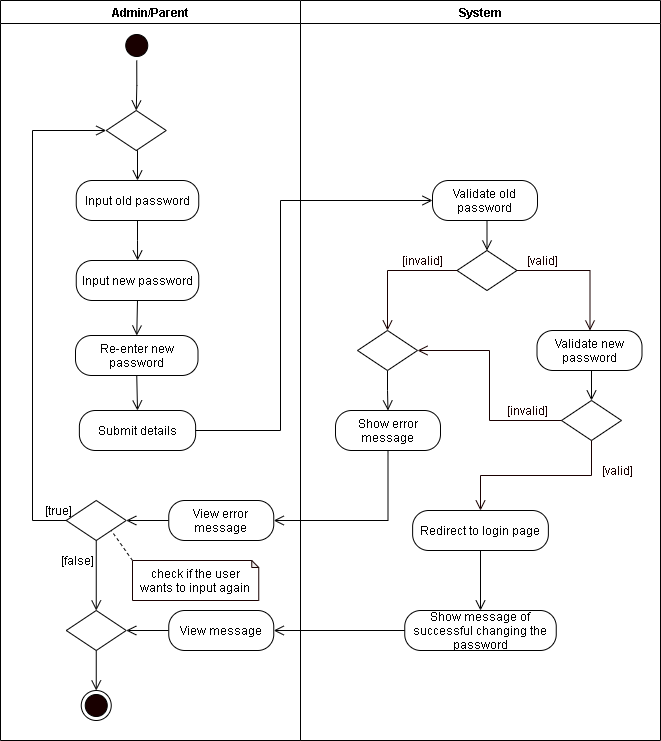

The diagram above was exported from draw.io. Its source (the exported page's mxGraphModel, read from the mxfile embedded in the PNG):
<mxGraphModel dx="926" dy="626" grid="1" gridSize="10" guides="1" tooltips="1" connect="1" arrows="1" fold="1" page="1" pageScale="1" pageWidth="850" pageHeight="1100" math="0" shadow="0">
  <root>
    <mxCell id="0YUUV6dHV9s-AtsjEOBv-0" />
    <mxCell id="0YUUV6dHV9s-AtsjEOBv-1" parent="0YUUV6dHV9s-AtsjEOBv-0" />
    <mxCell id="l9A307QSwkEP7hhwISzZ-0" value="Admin/Parent" style="swimlane;startSize=23;" parent="0YUUV6dHV9s-AtsjEOBv-1" vertex="1">
      <mxGeometry x="40" y="10" width="300" height="740" as="geometry" />
    </mxCell>
    <mxCell id="l9A307QSwkEP7hhwISzZ-1" style="edgeStyle=orthogonalEdgeStyle;rounded=0;orthogonalLoop=1;jettySize=auto;html=1;exitX=0.5;exitY=1;exitDx=0;exitDy=0;entryX=0.5;entryY=0;entryDx=0;entryDy=0;endArrow=open;endFill=0;endSize=8;" parent="l9A307QSwkEP7hhwISzZ-0" source="l9A307QSwkEP7hhwISzZ-2" target="l9A307QSwkEP7hhwISzZ-8" edge="1">
      <mxGeometry relative="1" as="geometry">
        <mxPoint x="136.25" y="110" as="targetPoint" />
      </mxGeometry>
    </mxCell>
    <mxCell id="l9A307QSwkEP7hhwISzZ-2" value="" style="ellipse;html=1;shape=startState;fillColor=#190000;" parent="l9A307QSwkEP7hhwISzZ-0" vertex="1">
      <mxGeometry x="121.25" y="30" width="30" height="30" as="geometry" />
    </mxCell>
    <mxCell id="l9A307QSwkEP7hhwISzZ-46" style="edgeStyle=orthogonalEdgeStyle;rounded=0;orthogonalLoop=1;jettySize=auto;html=1;exitX=0.5;exitY=1;exitDx=0;exitDy=0;endArrow=open;endFill=0;endSize=8;" parent="l9A307QSwkEP7hhwISzZ-0" source="l9A307QSwkEP7hhwISzZ-5" target="l9A307QSwkEP7hhwISzZ-45" edge="1">
      <mxGeometry relative="1" as="geometry" />
    </mxCell>
    <mxCell id="l9A307QSwkEP7hhwISzZ-5" value="Input old password" style="rounded=1;whiteSpace=wrap;html=1;arcSize=40;" parent="l9A307QSwkEP7hhwISzZ-0" vertex="1">
      <mxGeometry x="75.75" y="180" width="122.5" height="40" as="geometry" />
    </mxCell>
    <mxCell id="l9A307QSwkEP7hhwISzZ-6" value="Submit details" style="rounded=1;whiteSpace=wrap;html=1;arcSize=40;" parent="l9A307QSwkEP7hhwISzZ-0" vertex="1">
      <mxGeometry x="78.88" y="410" width="116.25" height="40" as="geometry" />
    </mxCell>
    <mxCell id="l9A307QSwkEP7hhwISzZ-7" style="edgeStyle=orthogonalEdgeStyle;rounded=0;orthogonalLoop=1;jettySize=auto;html=1;exitX=0.5;exitY=1;exitDx=0;exitDy=0;entryX=0.5;entryY=0;entryDx=0;entryDy=0;endArrow=open;endFill=0;endSize=8;" parent="l9A307QSwkEP7hhwISzZ-0" source="l9A307QSwkEP7hhwISzZ-8" target="l9A307QSwkEP7hhwISzZ-5" edge="1">
      <mxGeometry relative="1" as="geometry" />
    </mxCell>
    <mxCell id="l9A307QSwkEP7hhwISzZ-8" value="" style="rhombus;whiteSpace=wrap;html=1;" parent="l9A307QSwkEP7hhwISzZ-0" vertex="1">
      <mxGeometry x="105.75" y="110" width="60" height="40" as="geometry" />
    </mxCell>
    <mxCell id="CDF2ug5wLBjSqxRtXhHH-0" style="edgeStyle=orthogonalEdgeStyle;rounded=0;orthogonalLoop=1;jettySize=auto;html=1;exitX=0.5;exitY=1;exitDx=0;exitDy=0;entryX=0.5;entryY=0;entryDx=0;entryDy=0;endArrow=open;endFill=0;endSize=8;" parent="l9A307QSwkEP7hhwISzZ-0" source="l9A307QSwkEP7hhwISzZ-45" target="ZHKeXrSMBgvUxyLg1Nqg-0" edge="1">
      <mxGeometry relative="1" as="geometry" />
    </mxCell>
    <mxCell id="l9A307QSwkEP7hhwISzZ-45" value="Input new password" style="rounded=1;whiteSpace=wrap;html=1;arcSize=40;" parent="l9A307QSwkEP7hhwISzZ-0" vertex="1">
      <mxGeometry x="75.75" y="260" width="122.5" height="40" as="geometry" />
    </mxCell>
    <mxCell id="NmkCuSTVlYkWwebtqP9D-0" value="" style="rhombus;whiteSpace=wrap;html=1;" parent="l9A307QSwkEP7hhwISzZ-0" vertex="1">
      <mxGeometry x="65.75" y="500" width="60" height="40" as="geometry" />
    </mxCell>
    <mxCell id="l9A307QSwkEP7hhwISzZ-48" style="edgeStyle=orthogonalEdgeStyle;rounded=0;orthogonalLoop=1;jettySize=auto;html=1;entryX=0;entryY=0.5;entryDx=0;entryDy=0;endArrow=open;endFill=0;endSize=8;exitX=0;exitY=0.5;exitDx=0;exitDy=0;" parent="l9A307QSwkEP7hhwISzZ-0" source="NmkCuSTVlYkWwebtqP9D-0" target="l9A307QSwkEP7hhwISzZ-8" edge="1">
      <mxGeometry relative="1" as="geometry">
        <mxPoint x="138" y="450" as="sourcePoint" />
        <Array as="points">
          <mxPoint x="32" y="520" />
          <mxPoint x="32" y="130" />
        </Array>
      </mxGeometry>
    </mxCell>
    <mxCell id="NmkCuSTVlYkWwebtqP9D-3" value="" style="ellipse;html=1;shape=endState;fillColor=#190000;" parent="l9A307QSwkEP7hhwISzZ-0" vertex="1">
      <mxGeometry x="80.75" y="690" width="30" height="30" as="geometry" />
    </mxCell>
    <mxCell id="WVsQRhuu9QxNfiiYIZug-0" value="[true]" style="text;html=1;align=center;verticalAlign=middle;resizable=0;points=[];autosize=1;strokeColor=none;" parent="l9A307QSwkEP7hhwISzZ-0" vertex="1">
      <mxGeometry x="38.25" y="500" width="40" height="20" as="geometry" />
    </mxCell>
    <mxCell id="WVsQRhuu9QxNfiiYIZug-1" value="[false]" style="text;html=1;align=center;verticalAlign=middle;resizable=0;points=[];autosize=1;strokeColor=none;" parent="l9A307QSwkEP7hhwISzZ-0" vertex="1">
      <mxGeometry x="52" y="550" width="50" height="20" as="geometry" />
    </mxCell>
    <mxCell id="VUCjlIenDa6wYrHKWMU6-1" style="rounded=0;orthogonalLoop=1;jettySize=auto;html=1;exitX=0;exitY=0;exitDx=0;exitDy=0;exitPerimeter=0;entryX=1;entryY=1;entryDx=0;entryDy=0;endArrow=none;endFill=0;endSize=8;dashed=1;" parent="l9A307QSwkEP7hhwISzZ-0" source="VUCjlIenDa6wYrHKWMU6-0" target="NmkCuSTVlYkWwebtqP9D-0" edge="1">
      <mxGeometry relative="1" as="geometry" />
    </mxCell>
    <mxCell id="VUCjlIenDa6wYrHKWMU6-0" value="check if the user wants to input again" style="shape=note;whiteSpace=wrap;html=1;backgroundOutline=1;darkOpacity=0.05;strokeColor=#190000;size=7;" parent="l9A307QSwkEP7hhwISzZ-0" vertex="1">
      <mxGeometry x="132" y="560" width="126.25" height="40" as="geometry" />
    </mxCell>
    <mxCell id="YZNiKUmRBCacggR6cnjL-1" style="edgeStyle=orthogonalEdgeStyle;rounded=0;orthogonalLoop=1;jettySize=auto;html=1;exitX=0;exitY=0.5;exitDx=0;exitDy=0;entryX=1;entryY=0.5;entryDx=0;entryDy=0;endArrow=open;endFill=0;endSize=8;" parent="l9A307QSwkEP7hhwISzZ-0" source="YZNiKUmRBCacggR6cnjL-0" target="NmkCuSTVlYkWwebtqP9D-0" edge="1">
      <mxGeometry relative="1" as="geometry" />
    </mxCell>
    <mxCell id="YZNiKUmRBCacggR6cnjL-0" value="View error message" style="rounded=1;whiteSpace=wrap;html=1;arcSize=40;" parent="l9A307QSwkEP7hhwISzZ-0" vertex="1">
      <mxGeometry x="168.25" y="500" width="105" height="40" as="geometry" />
    </mxCell>
    <mxCell id="YZNiKUmRBCacggR6cnjL-5" style="edgeStyle=orthogonalEdgeStyle;rounded=0;orthogonalLoop=1;jettySize=auto;html=1;exitX=0;exitY=0.5;exitDx=0;exitDy=0;entryX=1;entryY=0.5;entryDx=0;entryDy=0;endArrow=open;endFill=0;endSize=8;" parent="l9A307QSwkEP7hhwISzZ-0" source="YZNiKUmRBCacggR6cnjL-2" target="YZNiKUmRBCacggR6cnjL-4" edge="1">
      <mxGeometry relative="1" as="geometry" />
    </mxCell>
    <mxCell id="YZNiKUmRBCacggR6cnjL-2" value="View message" style="rounded=1;whiteSpace=wrap;html=1;arcSize=40;" parent="l9A307QSwkEP7hhwISzZ-0" vertex="1">
      <mxGeometry x="168.25" y="610" width="105" height="40" as="geometry" />
    </mxCell>
    <mxCell id="YZNiKUmRBCacggR6cnjL-6" style="edgeStyle=orthogonalEdgeStyle;rounded=0;orthogonalLoop=1;jettySize=auto;html=1;exitX=0.5;exitY=1;exitDx=0;exitDy=0;entryX=0.5;entryY=0;entryDx=0;entryDy=0;endArrow=open;endFill=0;endSize=8;" parent="l9A307QSwkEP7hhwISzZ-0" source="YZNiKUmRBCacggR6cnjL-4" target="NmkCuSTVlYkWwebtqP9D-3" edge="1">
      <mxGeometry relative="1" as="geometry" />
    </mxCell>
    <mxCell id="YZNiKUmRBCacggR6cnjL-4" value="" style="rhombus;whiteSpace=wrap;html=1;" parent="l9A307QSwkEP7hhwISzZ-0" vertex="1">
      <mxGeometry x="65.75" y="610" width="60" height="40" as="geometry" />
    </mxCell>
    <mxCell id="NmkCuSTVlYkWwebtqP9D-2" style="edgeStyle=orthogonalEdgeStyle;rounded=0;orthogonalLoop=1;jettySize=auto;html=1;exitX=0.5;exitY=1;exitDx=0;exitDy=0;endArrow=open;endFill=0;endSize=8;entryX=0.5;entryY=0;entryDx=0;entryDy=0;" parent="l9A307QSwkEP7hhwISzZ-0" source="NmkCuSTVlYkWwebtqP9D-0" target="YZNiKUmRBCacggR6cnjL-4" edge="1">
      <mxGeometry relative="1" as="geometry">
        <mxPoint x="95.83333333333337" y="590" as="targetPoint" />
      </mxGeometry>
    </mxCell>
    <mxCell id="CDF2ug5wLBjSqxRtXhHH-1" style="edgeStyle=orthogonalEdgeStyle;rounded=0;orthogonalLoop=1;jettySize=auto;html=1;exitX=0.5;exitY=1;exitDx=0;exitDy=0;entryX=0.5;entryY=0;entryDx=0;entryDy=0;endArrow=open;endFill=0;endSize=8;" parent="l9A307QSwkEP7hhwISzZ-0" source="ZHKeXrSMBgvUxyLg1Nqg-0" target="l9A307QSwkEP7hhwISzZ-6" edge="1">
      <mxGeometry relative="1" as="geometry" />
    </mxCell>
    <mxCell id="ZHKeXrSMBgvUxyLg1Nqg-0" value="Re-enter new password" style="rounded=1;whiteSpace=wrap;html=1;arcSize=40;" parent="l9A307QSwkEP7hhwISzZ-0" vertex="1">
      <mxGeometry x="75" y="335" width="122.5" height="40" as="geometry" />
    </mxCell>
    <mxCell id="l9A307QSwkEP7hhwISzZ-15" value="System" style="swimlane;" parent="0YUUV6dHV9s-AtsjEOBv-1" vertex="1">
      <mxGeometry x="340" y="10" width="360" height="740" as="geometry" />
    </mxCell>
    <mxCell id="l9A307QSwkEP7hhwISzZ-16" value="Validate old password" style="rounded=1;whiteSpace=wrap;html=1;arcSize=40;" parent="l9A307QSwkEP7hhwISzZ-15" vertex="1">
      <mxGeometry x="132" y="180" width="105" height="40" as="geometry" />
    </mxCell>
    <mxCell id="l9A307QSwkEP7hhwISzZ-17" value="" style="rhombus;whiteSpace=wrap;html=1;" parent="l9A307QSwkEP7hhwISzZ-15" vertex="1">
      <mxGeometry x="156.5" y="250" width="60" height="40" as="geometry" />
    </mxCell>
    <mxCell id="l9A307QSwkEP7hhwISzZ-18" style="edgeStyle=orthogonalEdgeStyle;rounded=0;orthogonalLoop=1;jettySize=auto;html=1;exitX=0.5;exitY=1;exitDx=0;exitDy=0;entryX=0.5;entryY=0;entryDx=0;entryDy=0;endArrow=open;endFill=0;endSize=8;" parent="l9A307QSwkEP7hhwISzZ-15" source="l9A307QSwkEP7hhwISzZ-16" target="l9A307QSwkEP7hhwISzZ-17" edge="1">
      <mxGeometry relative="1" as="geometry" />
    </mxCell>
    <mxCell id="l9A307QSwkEP7hhwISzZ-19" value="&lt;font color=&quot;#190000&quot;&gt;[valid]&lt;/font&gt;" style="text;html=1;align=center;verticalAlign=middle;resizable=0;points=[];autosize=1;strokeColor=none;fontColor=#FFFFFF;" parent="l9A307QSwkEP7hhwISzZ-15" vertex="1">
      <mxGeometry x="216.5" y="250" width="50" height="20" as="geometry" />
    </mxCell>
    <mxCell id="l9A307QSwkEP7hhwISzZ-20" value="&lt;font color=&quot;#190000&quot;&gt;[invalid]&lt;/font&gt;" style="text;html=1;align=center;verticalAlign=middle;resizable=0;points=[];autosize=1;strokeColor=none;fontColor=#FFFFFF;" parent="l9A307QSwkEP7hhwISzZ-15" vertex="1">
      <mxGeometry x="92" y="250" width="60" height="20" as="geometry" />
    </mxCell>
    <mxCell id="l9A307QSwkEP7hhwISzZ-21" value="Show error message" style="rounded=1;whiteSpace=wrap;html=1;arcSize=40;" parent="l9A307QSwkEP7hhwISzZ-15" vertex="1">
      <mxGeometry x="35" y="410" width="105" height="40" as="geometry" />
    </mxCell>
    <mxCell id="l9A307QSwkEP7hhwISzZ-23" style="edgeStyle=orthogonalEdgeStyle;rounded=0;orthogonalLoop=1;jettySize=auto;html=1;exitX=0;exitY=0.5;exitDx=0;exitDy=0;fontColor=#FFFFFF;endArrow=open;endFill=0;endSize=8;strokeColor=#190000;entryX=0.5;entryY=0;entryDx=0;entryDy=0;" parent="l9A307QSwkEP7hhwISzZ-15" source="l9A307QSwkEP7hhwISzZ-17" target="l9A307QSwkEP7hhwISzZ-58" edge="1">
      <mxGeometry relative="1" as="geometry">
        <mxPoint x="88" y="400" as="targetPoint" />
      </mxGeometry>
    </mxCell>
    <mxCell id="l9A307QSwkEP7hhwISzZ-24" style="edgeStyle=orthogonalEdgeStyle;rounded=0;orthogonalLoop=1;jettySize=auto;html=1;exitX=1;exitY=0.5;exitDx=0;exitDy=0;fontColor=#FFFFFF;endArrow=open;endFill=0;endSize=8;strokeColor=#190000;entryX=0.5;entryY=0;entryDx=0;entryDy=0;" parent="l9A307QSwkEP7hhwISzZ-15" source="l9A307QSwkEP7hhwISzZ-17" edge="1">
      <mxGeometry relative="1" as="geometry">
        <mxPoint x="289.5" y="329.9999999999999" as="targetPoint" />
      </mxGeometry>
    </mxCell>
    <mxCell id="l9A307QSwkEP7hhwISzZ-49" value="Validate new password" style="rounded=1;whiteSpace=wrap;html=1;arcSize=40;" parent="l9A307QSwkEP7hhwISzZ-15" vertex="1">
      <mxGeometry x="236.5" y="330" width="105" height="40" as="geometry" />
    </mxCell>
    <mxCell id="l9A307QSwkEP7hhwISzZ-50" value="" style="rhombus;whiteSpace=wrap;html=1;" parent="l9A307QSwkEP7hhwISzZ-15" vertex="1">
      <mxGeometry x="261" y="400" width="60" height="40" as="geometry" />
    </mxCell>
    <mxCell id="l9A307QSwkEP7hhwISzZ-51" style="edgeStyle=orthogonalEdgeStyle;rounded=0;orthogonalLoop=1;jettySize=auto;html=1;exitX=0.5;exitY=1;exitDx=0;exitDy=0;entryX=0.5;entryY=0;entryDx=0;entryDy=0;endArrow=open;endFill=0;endSize=8;" parent="l9A307QSwkEP7hhwISzZ-15" source="l9A307QSwkEP7hhwISzZ-49" target="l9A307QSwkEP7hhwISzZ-50" edge="1">
      <mxGeometry relative="1" as="geometry" />
    </mxCell>
    <mxCell id="l9A307QSwkEP7hhwISzZ-52" value="&lt;font color=&quot;#190000&quot;&gt;[valid]&lt;/font&gt;" style="text;html=1;align=center;verticalAlign=middle;resizable=0;points=[];autosize=1;strokeColor=none;fontColor=#FFFFFF;" parent="l9A307QSwkEP7hhwISzZ-15" vertex="1">
      <mxGeometry x="291.5" y="460" width="50" height="20" as="geometry" />
    </mxCell>
    <mxCell id="l9A307QSwkEP7hhwISzZ-53" value="&lt;font color=&quot;#190000&quot;&gt;[invalid]&lt;/font&gt;" style="text;html=1;align=center;verticalAlign=middle;resizable=0;points=[];autosize=1;strokeColor=none;fontColor=#FFFFFF;" parent="l9A307QSwkEP7hhwISzZ-15" vertex="1">
      <mxGeometry x="196.5" y="400" width="60" height="20" as="geometry" />
    </mxCell>
    <mxCell id="l9A307QSwkEP7hhwISzZ-55" value="Show message of successful changing the password" style="rounded=1;whiteSpace=wrap;html=1;arcSize=40;" parent="l9A307QSwkEP7hhwISzZ-15" vertex="1">
      <mxGeometry x="104.25" y="610" width="151.5" height="40" as="geometry" />
    </mxCell>
    <mxCell id="l9A307QSwkEP7hhwISzZ-56" style="edgeStyle=orthogonalEdgeStyle;rounded=0;orthogonalLoop=1;jettySize=auto;html=1;exitX=0;exitY=0.5;exitDx=0;exitDy=0;fontColor=#FFFFFF;endArrow=open;endFill=0;endSize=8;strokeColor=#190000;entryX=1;entryY=0.5;entryDx=0;entryDy=0;" parent="l9A307QSwkEP7hhwISzZ-15" source="l9A307QSwkEP7hhwISzZ-50" target="l9A307QSwkEP7hhwISzZ-58" edge="1">
      <mxGeometry relative="1" as="geometry">
        <mxPoint x="192" y="550" as="targetPoint" />
      </mxGeometry>
    </mxCell>
    <mxCell id="l9A307QSwkEP7hhwISzZ-57" style="edgeStyle=orthogonalEdgeStyle;rounded=0;orthogonalLoop=1;jettySize=auto;html=1;exitX=0.5;exitY=1;exitDx=0;exitDy=0;fontColor=#FFFFFF;endArrow=open;endFill=0;endSize=8;strokeColor=#190000;" parent="l9A307QSwkEP7hhwISzZ-15" source="l9A307QSwkEP7hhwISzZ-50" target="AdemE2Dw6M1NMxkHsAfY-0" edge="1">
      <mxGeometry relative="1" as="geometry">
        <mxPoint x="46.5" y="450" as="targetPoint" />
      </mxGeometry>
    </mxCell>
    <mxCell id="l9A307QSwkEP7hhwISzZ-59" style="edgeStyle=orthogonalEdgeStyle;rounded=0;orthogonalLoop=1;jettySize=auto;html=1;exitX=0.5;exitY=1;exitDx=0;exitDy=0;endArrow=open;endFill=0;endSize=8;" parent="l9A307QSwkEP7hhwISzZ-15" source="l9A307QSwkEP7hhwISzZ-58" target="l9A307QSwkEP7hhwISzZ-21" edge="1">
      <mxGeometry relative="1" as="geometry" />
    </mxCell>
    <mxCell id="l9A307QSwkEP7hhwISzZ-58" value="" style="rhombus;whiteSpace=wrap;html=1;" parent="l9A307QSwkEP7hhwISzZ-15" vertex="1">
      <mxGeometry x="57" y="330" width="60" height="40" as="geometry" />
    </mxCell>
    <mxCell id="AdemE2Dw6M1NMxkHsAfY-1" style="edgeStyle=orthogonalEdgeStyle;rounded=0;orthogonalLoop=1;jettySize=auto;html=1;exitX=0.5;exitY=1;exitDx=0;exitDy=0;entryX=0.5;entryY=0;entryDx=0;entryDy=0;endArrow=open;endFill=0;endSize=8;" parent="l9A307QSwkEP7hhwISzZ-15" source="AdemE2Dw6M1NMxkHsAfY-0" target="l9A307QSwkEP7hhwISzZ-55" edge="1">
      <mxGeometry relative="1" as="geometry" />
    </mxCell>
    <mxCell id="AdemE2Dw6M1NMxkHsAfY-0" value="Redirect to login page" style="rounded=1;whiteSpace=wrap;html=1;arcSize=40;" parent="l9A307QSwkEP7hhwISzZ-15" vertex="1">
      <mxGeometry x="112.13" y="510" width="135.75" height="40" as="geometry" />
    </mxCell>
    <mxCell id="l9A307QSwkEP7hhwISzZ-60" style="edgeStyle=orthogonalEdgeStyle;rounded=0;orthogonalLoop=1;jettySize=auto;html=1;exitX=1;exitY=0.5;exitDx=0;exitDy=0;entryX=0;entryY=0.5;entryDx=0;entryDy=0;endArrow=open;endFill=0;endSize=8;" parent="0YUUV6dHV9s-AtsjEOBv-1" source="l9A307QSwkEP7hhwISzZ-6" target="l9A307QSwkEP7hhwISzZ-16" edge="1">
      <mxGeometry relative="1" as="geometry">
        <Array as="points">
          <mxPoint x="320" y="440" />
          <mxPoint x="320" y="210" />
        </Array>
      </mxGeometry>
    </mxCell>
    <mxCell id="NmkCuSTVlYkWwebtqP9D-1" style="edgeStyle=orthogonalEdgeStyle;rounded=0;orthogonalLoop=1;jettySize=auto;html=1;exitX=0.5;exitY=1;exitDx=0;exitDy=0;endArrow=open;endFill=0;endSize=8;entryX=1;entryY=0.5;entryDx=0;entryDy=0;" parent="0YUUV6dHV9s-AtsjEOBv-1" source="l9A307QSwkEP7hhwISzZ-21" target="YZNiKUmRBCacggR6cnjL-0" edge="1">
      <mxGeometry relative="1" as="geometry">
        <mxPoint x="352" y="440" as="targetPoint" />
      </mxGeometry>
    </mxCell>
    <mxCell id="YZNiKUmRBCacggR6cnjL-3" style="edgeStyle=orthogonalEdgeStyle;rounded=0;orthogonalLoop=1;jettySize=auto;html=1;exitX=0;exitY=0.5;exitDx=0;exitDy=0;endArrow=open;endFill=0;endSize=8;entryX=1;entryY=0.5;entryDx=0;entryDy=0;" parent="0YUUV6dHV9s-AtsjEOBv-1" source="l9A307QSwkEP7hhwISzZ-55" target="YZNiKUmRBCacggR6cnjL-2" edge="1">
      <mxGeometry relative="1" as="geometry" />
    </mxCell>
  </root>
</mxGraphModel>